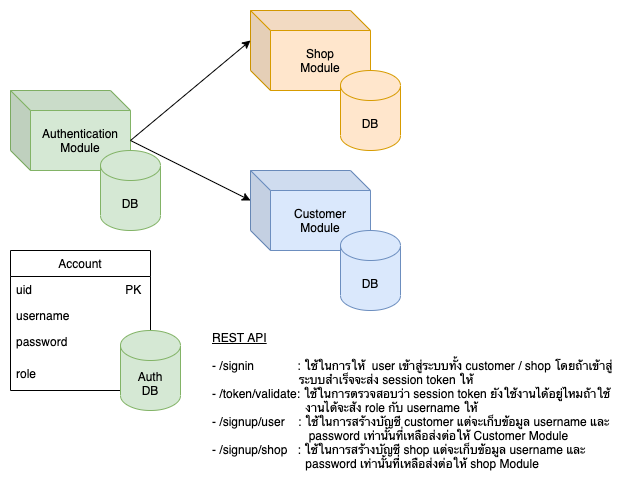

The diagram above was exported from draw.io. Its source (the exported page's mxGraphModel, read from the mxfile embedded in the PNG):
<mxGraphModel dx="946" dy="538" grid="1" gridSize="10" guides="1" tooltips="1" connect="1" arrows="1" fold="1" page="1" pageScale="1" pageWidth="850" pageHeight="1100" math="0" shadow="0">
  <root>
    <mxCell id="0" />
    <mxCell id="1" parent="0" />
    <mxCell id="fy-Kjv6NF4NP42Px1SYj-1" value="Authentication&lt;br&gt;Module" style="shape=cube;whiteSpace=wrap;html=1;boundedLbl=1;backgroundOutline=1;darkOpacity=0.05;darkOpacity2=0.1;fillColor=#d5e8d4;strokeColor=#82b366;" vertex="1" parent="1">
      <mxGeometry x="160" y="160" width="120" height="80" as="geometry" />
    </mxCell>
    <mxCell id="fy-Kjv6NF4NP42Px1SYj-2" value="DB" style="shape=cylinder3;whiteSpace=wrap;html=1;boundedLbl=1;backgroundOutline=1;size=15;fillColor=#d5e8d4;strokeColor=#82b366;" vertex="1" parent="1">
      <mxGeometry x="250" y="220" width="60" height="80" as="geometry" />
    </mxCell>
    <mxCell id="fy-Kjv6NF4NP42Px1SYj-3" value="Customer&lt;br&gt;Module" style="shape=cube;whiteSpace=wrap;html=1;boundedLbl=1;backgroundOutline=1;darkOpacity=0.05;darkOpacity2=0.1;fillColor=#dae8fc;strokeColor=#6c8ebf;" vertex="1" parent="1">
      <mxGeometry x="400" y="240" width="120" height="80" as="geometry" />
    </mxCell>
    <mxCell id="fy-Kjv6NF4NP42Px1SYj-4" value="DB" style="shape=cylinder3;whiteSpace=wrap;html=1;boundedLbl=1;backgroundOutline=1;size=15;fillColor=#dae8fc;strokeColor=#6c8ebf;" vertex="1" parent="1">
      <mxGeometry x="490" y="300" width="60" height="80" as="geometry" />
    </mxCell>
    <mxCell id="fy-Kjv6NF4NP42Px1SYj-5" value="Shop&lt;br&gt;Module" style="shape=cube;whiteSpace=wrap;html=1;boundedLbl=1;backgroundOutline=1;darkOpacity=0.05;darkOpacity2=0.1;fillColor=#ffe6cc;strokeColor=#d79b00;" vertex="1" parent="1">
      <mxGeometry x="400" y="80" width="120" height="80" as="geometry" />
    </mxCell>
    <mxCell id="fy-Kjv6NF4NP42Px1SYj-6" value="DB" style="shape=cylinder3;whiteSpace=wrap;html=1;boundedLbl=1;backgroundOutline=1;size=15;fillColor=#ffe6cc;strokeColor=#d79b00;" vertex="1" parent="1">
      <mxGeometry x="490" y="140" width="60" height="80" as="geometry" />
    </mxCell>
    <mxCell id="fy-Kjv6NF4NP42Px1SYj-7" value="" style="endArrow=classic;html=1;exitX=0;exitY=0;exitDx=120;exitDy=50;exitPerimeter=0;entryX=0;entryY=0;entryDx=0;entryDy=30;entryPerimeter=0;" edge="1" parent="1" source="fy-Kjv6NF4NP42Px1SYj-1" target="fy-Kjv6NF4NP42Px1SYj-5">
      <mxGeometry width="50" height="50" relative="1" as="geometry">
        <mxPoint x="400" y="300" as="sourcePoint" />
        <mxPoint x="450" y="250" as="targetPoint" />
      </mxGeometry>
    </mxCell>
    <mxCell id="fy-Kjv6NF4NP42Px1SYj-8" value="" style="endArrow=classic;html=1;exitX=0;exitY=0;exitDx=120;exitDy=50;exitPerimeter=0;entryX=0;entryY=0;entryDx=0;entryDy=30;entryPerimeter=0;" edge="1" parent="1" source="fy-Kjv6NF4NP42Px1SYj-1" target="fy-Kjv6NF4NP42Px1SYj-3">
      <mxGeometry width="50" height="50" relative="1" as="geometry">
        <mxPoint x="400" y="300" as="sourcePoint" />
        <mxPoint x="450" y="250" as="targetPoint" />
      </mxGeometry>
    </mxCell>
    <mxCell id="fy-Kjv6NF4NP42Px1SYj-17" value="Account" style="swimlane;fontStyle=0;childLayout=stackLayout;horizontal=1;startSize=26;fillColor=none;horizontalStack=0;resizeParent=1;resizeParentMax=0;resizeLast=0;collapsible=1;marginBottom=0;" vertex="1" parent="1">
      <mxGeometry x="160" y="320" width="140" height="140" as="geometry">
        <mxRectangle x="160" y="320" width="80" height="26" as="alternateBounds" />
      </mxGeometry>
    </mxCell>
    <mxCell id="fy-Kjv6NF4NP42Px1SYj-18" value="uid                            PK" style="text;strokeColor=none;fillColor=none;align=left;verticalAlign=top;spacingLeft=4;spacingRight=4;overflow=hidden;rotatable=0;points=[[0,0.5],[1,0.5]];portConstraint=eastwest;" vertex="1" parent="fy-Kjv6NF4NP42Px1SYj-17">
      <mxGeometry y="26" width="140" height="26" as="geometry" />
    </mxCell>
    <mxCell id="fy-Kjv6NF4NP42Px1SYj-19" value="username" style="text;strokeColor=none;fillColor=none;align=left;verticalAlign=top;spacingLeft=4;spacingRight=4;overflow=hidden;rotatable=0;points=[[0,0.5],[1,0.5]];portConstraint=eastwest;" vertex="1" parent="fy-Kjv6NF4NP42Px1SYj-17">
      <mxGeometry y="52" width="140" height="26" as="geometry" />
    </mxCell>
    <mxCell id="fy-Kjv6NF4NP42Px1SYj-20" value="password" style="text;strokeColor=none;fillColor=none;align=left;verticalAlign=top;spacingLeft=4;spacingRight=4;overflow=hidden;rotatable=0;points=[[0,0.5],[1,0.5]];portConstraint=eastwest;" vertex="1" parent="fy-Kjv6NF4NP42Px1SYj-17">
      <mxGeometry y="78" width="140" height="62" as="geometry" />
    </mxCell>
    <mxCell id="fy-Kjv6NF4NP42Px1SYj-22" value="Auth&lt;br&gt;DB" style="shape=cylinder3;whiteSpace=wrap;html=1;boundedLbl=1;backgroundOutline=1;size=15;fillColor=#d5e8d4;strokeColor=#82b366;" vertex="1" parent="1">
      <mxGeometry x="270" y="400" width="60" height="80" as="geometry" />
    </mxCell>
    <mxCell id="fy-Kjv6NF4NP42Px1SYj-23" value="role" style="text;strokeColor=none;fillColor=none;align=left;verticalAlign=top;spacingLeft=4;spacingRight=4;overflow=hidden;rotatable=0;points=[[0,0.5],[1,0.5]];portConstraint=eastwest;" vertex="1" parent="1">
      <mxGeometry x="160" y="430" width="140" height="32" as="geometry" />
    </mxCell>
    <mxCell id="fy-Kjv6NF4NP42Px1SYj-24" value="&lt;u&gt;REST API&lt;br&gt;&lt;/u&gt;&lt;br&gt;- /signin&amp;nbsp; &amp;nbsp; &amp;nbsp; &amp;nbsp; &amp;nbsp; &amp;nbsp; &amp;nbsp;: ใช้ในการให้&amp;nbsp; user เข้าสู่ระบบทั้ง customer / shop โดยถ้าเข้าสู่&amp;nbsp; &amp;nbsp; &amp;nbsp; &amp;nbsp; &amp;nbsp; &amp;nbsp; &amp;nbsp; &amp;nbsp; &amp;nbsp; &amp;nbsp; &amp;nbsp; &amp;nbsp; &amp;nbsp; &amp;nbsp; &amp;nbsp; &amp;nbsp; ระบบสำเร็จจะส่ง session token ให้&lt;br&gt;- /token/validate: ใช้ในการตรวจสอบว่า session token ยังใช้งานได้อยู่ไหมถ้าใช้&amp;nbsp; &amp;nbsp; &amp;nbsp; &amp;nbsp; &amp;nbsp; &amp;nbsp; &amp;nbsp; &amp;nbsp; &amp;nbsp; &amp;nbsp; &amp;nbsp; &amp;nbsp; &amp;nbsp; &amp;nbsp; &amp;nbsp; &amp;nbsp; &amp;nbsp; งานได้จะส้ง role กับ username ให้&lt;br&gt;- /signup/user&amp;nbsp; &amp;nbsp; : ใช้ในการสร้างบัญชี customer แต่จะเก็บข้อมูล username และ&amp;nbsp; &amp;nbsp; &amp;nbsp; &amp;nbsp; &amp;nbsp; &amp;nbsp; &amp;nbsp; &amp;nbsp; &amp;nbsp; &amp;nbsp; &amp;nbsp; &amp;nbsp; &amp;nbsp; &amp;nbsp; &amp;nbsp; &amp;nbsp; &amp;nbsp; &amp;nbsp;password เท่านั้นที่เหลือส่งต่อให้ Customer Module&lt;br&gt;- /signup/shop&amp;nbsp; &amp;nbsp;: ใช้ในการสร้างบัญชี shop แต่จะเก็บข้อมูล username และ&amp;nbsp; &amp;nbsp; &amp;nbsp; &amp;nbsp; &amp;nbsp; &amp;nbsp; &amp;nbsp; &amp;nbsp; &amp;nbsp; &amp;nbsp; &amp;nbsp; &amp;nbsp; &amp;nbsp; &amp;nbsp; &amp;nbsp; &amp;nbsp; &amp;nbsp; &amp;nbsp; &amp;nbsp; &amp;nbsp; &amp;nbsp; password เท่านั้นที่เหลือส่งต่อให้ shop Module" style="text;html=1;strokeColor=none;fillColor=none;align=left;verticalAlign=middle;whiteSpace=wrap;rounded=0;" vertex="1" parent="1">
      <mxGeometry x="360" y="400" width="420" height="140" as="geometry" />
    </mxCell>
  </root>
</mxGraphModel>